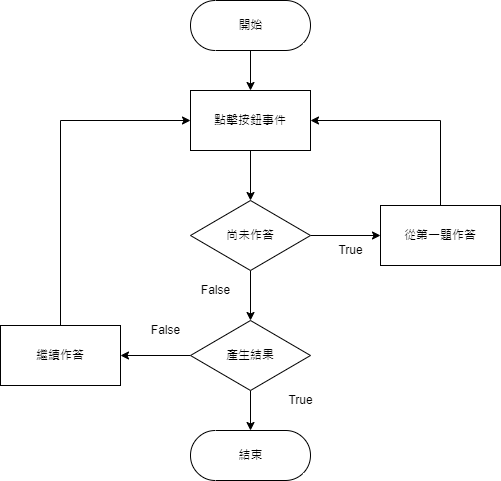

The diagram above was exported from draw.io. Its source (the exported page's mxGraphModel, read from the mxfile embedded in the PNG):
<mxGraphModel dx="1038" dy="483" grid="1" gridSize="10" guides="1" tooltips="1" connect="1" arrows="1" fold="1" page="1" pageScale="1" pageWidth="827" pageHeight="1169" math="0" shadow="0">
  <root>
    <mxCell id="0" />
    <mxCell id="1" parent="0" />
    <mxCell id="GFBZg9TenwNd2ovt2yn4-28" style="edgeStyle=orthogonalEdgeStyle;rounded=0;orthogonalLoop=1;jettySize=auto;html=1;exitX=1;exitY=0.5;exitDx=0;exitDy=0;entryX=0;entryY=0.5;entryDx=0;entryDy=0;fontFamily=Helvetica;fontSize=12;fontColor=default;" parent="1" source="GFBZg9TenwNd2ovt2yn4-4" target="GFBZg9TenwNd2ovt2yn4-23" edge="1">
      <mxGeometry relative="1" as="geometry" />
    </mxCell>
    <mxCell id="GFBZg9TenwNd2ovt2yn4-41" style="edgeStyle=orthogonalEdgeStyle;rounded=0;orthogonalLoop=1;jettySize=auto;html=1;exitX=0.5;exitY=1;exitDx=0;exitDy=0;entryX=0.5;entryY=0;entryDx=0;entryDy=0;fontFamily=Helvetica;fontSize=12;fontColor=default;" parent="1" source="GFBZg9TenwNd2ovt2yn4-4" target="GFBZg9TenwNd2ovt2yn4-9" edge="1">
      <mxGeometry relative="1" as="geometry" />
    </mxCell>
    <mxCell id="GFBZg9TenwNd2ovt2yn4-4" value="尚未作答" style="rhombus;whiteSpace=wrap;html=1;rounded=0;glass=1;gradientColor=none;" parent="1" vertex="1">
      <mxGeometry x="320" y="230" width="120" height="70" as="geometry" />
    </mxCell>
    <mxCell id="GFBZg9TenwNd2ovt2yn4-37" style="edgeStyle=orthogonalEdgeStyle;rounded=0;orthogonalLoop=1;jettySize=auto;html=1;exitX=0.5;exitY=0.5;exitDx=0;exitDy=25;exitPerimeter=0;entryX=0.5;entryY=0;entryDx=0;entryDy=0;fontFamily=Helvetica;fontSize=12;fontColor=default;" parent="1" source="GFBZg9TenwNd2ovt2yn4-7" target="GFBZg9TenwNd2ovt2yn4-36" edge="1">
      <mxGeometry relative="1" as="geometry" />
    </mxCell>
    <mxCell id="GFBZg9TenwNd2ovt2yn4-7" value="開始" style="html=1;dashed=0;whitespace=wrap;shape=mxgraph.dfd.start;rounded=0;glass=1;" parent="1" vertex="1">
      <mxGeometry x="320" y="30" width="120" height="50" as="geometry" />
    </mxCell>
    <mxCell id="GFBZg9TenwNd2ovt2yn4-42" style="edgeStyle=orthogonalEdgeStyle;rounded=0;orthogonalLoop=1;jettySize=auto;html=1;exitX=0;exitY=0.5;exitDx=0;exitDy=0;entryX=1;entryY=0.5;entryDx=0;entryDy=0;fontFamily=Helvetica;fontSize=12;fontColor=default;" parent="1" source="GFBZg9TenwNd2ovt2yn4-9" target="GFBZg9TenwNd2ovt2yn4-14" edge="1">
      <mxGeometry relative="1" as="geometry" />
    </mxCell>
    <mxCell id="GFBZg9TenwNd2ovt2yn4-44" style="edgeStyle=orthogonalEdgeStyle;rounded=0;orthogonalLoop=1;jettySize=auto;html=1;exitX=0.5;exitY=1;exitDx=0;exitDy=0;entryX=0.5;entryY=0;entryDx=0;entryDy=0;fontFamily=Helvetica;fontSize=12;fontColor=default;" parent="1" source="GFBZg9TenwNd2ovt2yn4-9" edge="1">
      <mxGeometry relative="1" as="geometry">
        <mxPoint x="380" y="460" as="targetPoint" />
      </mxGeometry>
    </mxCell>
    <mxCell id="GFBZg9TenwNd2ovt2yn4-9" value="產生結果" style="rhombus;whiteSpace=wrap;html=1;rounded=0;glass=1;" parent="1" vertex="1">
      <mxGeometry x="320" y="350" width="120" height="70" as="geometry" />
    </mxCell>
    <mxCell id="GFBZg9TenwNd2ovt2yn4-43" style="edgeStyle=orthogonalEdgeStyle;rounded=0;orthogonalLoop=1;jettySize=auto;html=1;exitX=0.5;exitY=0;exitDx=0;exitDy=0;entryX=0;entryY=0.5;entryDx=0;entryDy=0;fontFamily=Helvetica;fontSize=12;fontColor=default;" parent="1" source="GFBZg9TenwNd2ovt2yn4-14" target="GFBZg9TenwNd2ovt2yn4-36" edge="1">
      <mxGeometry relative="1" as="geometry" />
    </mxCell>
    <mxCell id="GFBZg9TenwNd2ovt2yn4-14" value="繼續作答" style="rounded=0;whiteSpace=wrap;html=1;glass=0;sketch=0;" parent="1" vertex="1">
      <mxGeometry x="130" y="355" width="120" height="60" as="geometry" />
    </mxCell>
    <mxCell id="GFBZg9TenwNd2ovt2yn4-18" value="結束" style="html=1;dashed=0;whitespace=wrap;shape=mxgraph.dfd.start;rounded=0;glass=1;" parent="1" vertex="1">
      <mxGeometry x="320" y="460" width="120" height="50" as="geometry" />
    </mxCell>
    <mxCell id="GFBZg9TenwNd2ovt2yn4-20" value="True" style="text;html=1;resizable=0;autosize=1;align=center;verticalAlign=middle;points=[];fillColor=none;strokeColor=none;rounded=0;glass=1;sketch=0;fontFamily=Helvetica;fontSize=12;fontColor=default;" parent="1" vertex="1">
      <mxGeometry x="460" y="270" width="40" height="20" as="geometry" />
    </mxCell>
    <mxCell id="GFBZg9TenwNd2ovt2yn4-21" value="False" style="text;html=1;resizable=0;autosize=1;align=center;verticalAlign=middle;points=[];fillColor=none;strokeColor=none;rounded=0;glass=1;sketch=0;fontFamily=Helvetica;fontSize=12;fontColor=default;" parent="1" vertex="1">
      <mxGeometry x="270" y="350" width="50" height="20" as="geometry" />
    </mxCell>
    <mxCell id="GFBZg9TenwNd2ovt2yn4-39" style="edgeStyle=orthogonalEdgeStyle;rounded=0;orthogonalLoop=1;jettySize=auto;html=1;exitX=0.5;exitY=0;exitDx=0;exitDy=0;entryX=1;entryY=0.5;entryDx=0;entryDy=0;fontFamily=Helvetica;fontSize=12;fontColor=default;" parent="1" source="GFBZg9TenwNd2ovt2yn4-23" target="GFBZg9TenwNd2ovt2yn4-36" edge="1">
      <mxGeometry relative="1" as="geometry" />
    </mxCell>
    <mxCell id="GFBZg9TenwNd2ovt2yn4-23" value="從第一題作答" style="rounded=0;whiteSpace=wrap;html=1;glass=0;sketch=0;shadow=0;" parent="1" vertex="1">
      <mxGeometry x="510" y="235" width="120" height="60" as="geometry" />
    </mxCell>
    <mxCell id="GFBZg9TenwNd2ovt2yn4-30" value="False" style="text;html=1;resizable=0;autosize=1;align=center;verticalAlign=middle;points=[];fillColor=none;strokeColor=none;rounded=0;glass=1;sketch=0;fontFamily=Helvetica;fontSize=12;fontColor=default;" parent="1" vertex="1">
      <mxGeometry x="320" y="310" width="50" height="20" as="geometry" />
    </mxCell>
    <mxCell id="GFBZg9TenwNd2ovt2yn4-38" style="edgeStyle=orthogonalEdgeStyle;rounded=0;orthogonalLoop=1;jettySize=auto;html=1;exitX=0.5;exitY=1;exitDx=0;exitDy=0;entryX=0.5;entryY=0;entryDx=0;entryDy=0;fontFamily=Helvetica;fontSize=12;fontColor=default;" parent="1" source="GFBZg9TenwNd2ovt2yn4-36" target="GFBZg9TenwNd2ovt2yn4-4" edge="1">
      <mxGeometry relative="1" as="geometry" />
    </mxCell>
    <mxCell id="GFBZg9TenwNd2ovt2yn4-36" value="點擊按鈕事件" style="rounded=0;whiteSpace=wrap;html=1;glass=0;sketch=0;" parent="1" vertex="1">
      <mxGeometry x="320" y="120" width="120" height="60" as="geometry" />
    </mxCell>
    <mxCell id="GFBZg9TenwNd2ovt2yn4-45" value="True" style="text;html=1;resizable=0;autosize=1;align=center;verticalAlign=middle;points=[];fillColor=none;strokeColor=none;rounded=0;glass=1;sketch=0;fontFamily=Helvetica;fontSize=12;fontColor=default;" parent="1" vertex="1">
      <mxGeometry x="410" y="420" width="40" height="20" as="geometry" />
    </mxCell>
  </root>
</mxGraphModel>